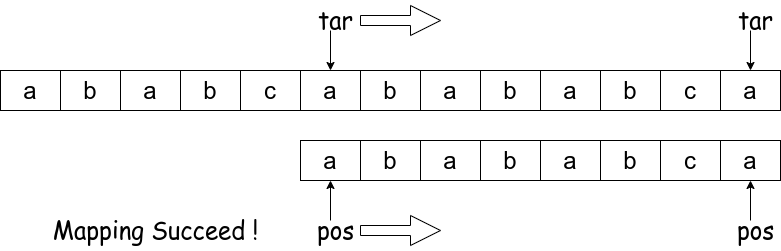

The diagram above was exported from draw.io. Its source (the exported page's mxGraphModel, read from the mxfile embedded in the PNG):
<mxGraphModel dx="1152" dy="807" grid="1" gridSize="10" guides="1" tooltips="1" connect="1" arrows="1" fold="1" page="1" pageScale="1" pageWidth="827" pageHeight="1169" math="0" shadow="0">
  <root>
    <mxCell id="0" />
    <mxCell id="1" parent="0" />
    <mxCell id="2" value="" style="endArrow=classic;html=1;fontSize=24;" edge="1" parent="1">
      <mxGeometry width="50" height="50" relative="1" as="geometry">
        <mxPoint x="330" y="220" as="sourcePoint" />
        <mxPoint x="330" y="180" as="targetPoint" />
      </mxGeometry>
    </mxCell>
    <mxCell id="3" value="" style="edgeStyle=orthogonalEdgeStyle;shape=arrow;rounded=0;orthogonalLoop=1;jettySize=auto;html=1;fontSize=24;" edge="1" parent="1" source="4">
      <mxGeometry relative="1" as="geometry">
        <mxPoint x="440" y="230.00000000000023" as="targetPoint" />
      </mxGeometry>
    </mxCell>
    <mxCell id="4" value="&lt;font face=&quot;Comic Sans MS&quot;&gt;pos&lt;/font&gt;" style="text;html=1;resizable=0;autosize=1;align=center;verticalAlign=middle;points=[];fillColor=none;strokeColor=none;rounded=0;fontSize=24;" vertex="1" parent="1">
      <mxGeometry x="310" y="210" width="50" height="40" as="geometry" />
    </mxCell>
    <mxCell id="5" value="&lt;font face=&quot;Comic Sans MS&quot;&gt;Mapping Succeed !&lt;/font&gt;" style="text;html=1;resizable=0;autosize=1;align=center;verticalAlign=middle;points=[];fillColor=none;strokeColor=none;rounded=0;fontSize=24;" vertex="1" parent="1">
      <mxGeometry x="45" y="210" width="220" height="40" as="geometry" />
    </mxCell>
    <mxCell id="6" value="" style="endArrow=classic;html=1;fontSize=24;" edge="1" parent="1">
      <mxGeometry width="50" height="50" relative="1" as="geometry">
        <mxPoint x="330" y="30" as="sourcePoint" />
        <mxPoint x="330" y="70" as="targetPoint" />
      </mxGeometry>
    </mxCell>
    <mxCell id="7" value="" style="edgeStyle=orthogonalEdgeStyle;shape=arrow;rounded=0;orthogonalLoop=1;jettySize=auto;html=1;fontSize=24;" edge="1" parent="1" source="8">
      <mxGeometry relative="1" as="geometry">
        <mxPoint x="440" y="20" as="targetPoint" />
      </mxGeometry>
    </mxCell>
    <mxCell id="8" value="&lt;font face=&quot;Comic Sans MS&quot;&gt;tar&lt;/font&gt;" style="text;html=1;resizable=0;autosize=1;align=center;verticalAlign=middle;points=[];fillColor=none;strokeColor=none;rounded=0;fontSize=24;" vertex="1" parent="1">
      <mxGeometry x="310" width="50" height="40" as="geometry" />
    </mxCell>
    <mxCell id="34" value="" style="endArrow=classic;html=1;fontSize=24;" edge="1" parent="1">
      <mxGeometry width="50" height="50" relative="1" as="geometry">
        <mxPoint x="750" y="30" as="sourcePoint" />
        <mxPoint x="750" y="70" as="targetPoint" />
      </mxGeometry>
    </mxCell>
    <mxCell id="35" value="&lt;font face=&quot;Comic Sans MS&quot;&gt;tar&lt;/font&gt;" style="text;html=1;resizable=0;autosize=1;align=center;verticalAlign=middle;points=[];fillColor=none;strokeColor=none;rounded=0;fontSize=24;" vertex="1" parent="1">
      <mxGeometry x="730" width="50" height="40" as="geometry" />
    </mxCell>
    <mxCell id="36" value="" style="endArrow=classic;html=1;fontSize=24;" edge="1" parent="1">
      <mxGeometry width="50" height="50" relative="1" as="geometry">
        <mxPoint x="750" y="220.00000000000023" as="sourcePoint" />
        <mxPoint x="750" y="180.00000000000023" as="targetPoint" />
      </mxGeometry>
    </mxCell>
    <mxCell id="37" value="&lt;font face=&quot;Comic Sans MS&quot;&gt;pos&lt;/font&gt;" style="text;html=1;resizable=0;autosize=1;align=center;verticalAlign=middle;points=[];fillColor=none;strokeColor=none;rounded=0;fontSize=24;" vertex="1" parent="1">
      <mxGeometry x="730" y="210" width="50" height="40" as="geometry" />
    </mxCell>
    <mxCell id="9" value="" style="shape=table;html=1;whiteSpace=wrap;startSize=0;container=1;collapsible=0;childLayout=tableLayout;" vertex="1" parent="1">
      <mxGeometry y="70" width="780" height="40" as="geometry" />
    </mxCell>
    <mxCell id="10" value="" style="shape=partialRectangle;html=1;whiteSpace=wrap;collapsible=0;dropTarget=0;pointerEvents=0;fillColor=none;top=0;left=0;bottom=0;right=0;points=[[0,0.5],[1,0.5]];portConstraint=eastwest;" vertex="1" parent="9">
      <mxGeometry width="780" height="40" as="geometry" />
    </mxCell>
    <mxCell id="11" value="a" style="shape=partialRectangle;html=1;whiteSpace=wrap;connectable=0;overflow=hidden;fillColor=none;top=0;left=0;bottom=0;right=0;fontSize=24;" vertex="1" parent="10">
      <mxGeometry width="60" height="40" as="geometry" />
    </mxCell>
    <mxCell id="12" value="&lt;font style=&quot;font-size: 24px&quot;&gt;b&lt;/font&gt;" style="shape=partialRectangle;html=1;whiteSpace=wrap;connectable=0;overflow=hidden;fillColor=none;top=0;left=0;bottom=0;right=0;" vertex="1" parent="10">
      <mxGeometry x="60" width="60" height="40" as="geometry" />
    </mxCell>
    <mxCell id="13" value="a" style="shape=partialRectangle;html=1;whiteSpace=wrap;connectable=0;overflow=hidden;fillColor=none;top=0;left=0;bottom=0;right=0;fontSize=24;" vertex="1" parent="10">
      <mxGeometry x="120" width="60" height="40" as="geometry" />
    </mxCell>
    <mxCell id="14" value="b" style="shape=partialRectangle;html=1;whiteSpace=wrap;connectable=0;overflow=hidden;fillColor=none;top=0;left=0;bottom=0;right=0;fontSize=24;" vertex="1" parent="10">
      <mxGeometry x="180" width="60" height="40" as="geometry" />
    </mxCell>
    <mxCell id="15" value="c" style="shape=partialRectangle;html=1;whiteSpace=wrap;connectable=0;overflow=hidden;fillColor=none;top=0;left=0;bottom=0;right=0;fontSize=24;" vertex="1" parent="10">
      <mxGeometry x="240" width="60" height="40" as="geometry" />
    </mxCell>
    <mxCell id="16" value="a" style="shape=partialRectangle;html=1;whiteSpace=wrap;connectable=0;overflow=hidden;fillColor=none;top=0;left=0;bottom=0;right=0;fontSize=24;" vertex="1" parent="10">
      <mxGeometry x="300" width="60" height="40" as="geometry" />
    </mxCell>
    <mxCell id="17" value="b" style="shape=partialRectangle;html=1;whiteSpace=wrap;connectable=0;overflow=hidden;fillColor=none;top=0;left=0;bottom=0;right=0;fontSize=24;" vertex="1" parent="10">
      <mxGeometry x="360" width="60" height="40" as="geometry" />
    </mxCell>
    <mxCell id="18" value="a" style="shape=partialRectangle;html=1;whiteSpace=wrap;connectable=0;overflow=hidden;fillColor=none;top=0;left=0;bottom=0;right=0;fontSize=24;" vertex="1" parent="10">
      <mxGeometry x="420" width="60" height="40" as="geometry" />
    </mxCell>
    <mxCell id="19" value="b" style="shape=partialRectangle;html=1;whiteSpace=wrap;connectable=0;overflow=hidden;fillColor=none;top=0;left=0;bottom=0;right=0;fontSize=24;" vertex="1" parent="10">
      <mxGeometry x="480" width="60" height="40" as="geometry" />
    </mxCell>
    <mxCell id="20" value="a" style="shape=partialRectangle;html=1;whiteSpace=wrap;connectable=0;overflow=hidden;fillColor=none;top=0;left=0;bottom=0;right=0;fontSize=24;" vertex="1" parent="10">
      <mxGeometry x="540" width="60" height="40" as="geometry" />
    </mxCell>
    <mxCell id="21" value="b" style="shape=partialRectangle;html=1;whiteSpace=wrap;connectable=0;overflow=hidden;fillColor=none;top=0;left=0;bottom=0;right=0;fontSize=24;" vertex="1" parent="10">
      <mxGeometry x="600" width="60" height="40" as="geometry" />
    </mxCell>
    <mxCell id="22" value="c" style="shape=partialRectangle;html=1;whiteSpace=wrap;connectable=0;overflow=hidden;fillColor=none;top=0;left=0;bottom=0;right=0;fontSize=24;" vertex="1" parent="10">
      <mxGeometry x="660" width="60" height="40" as="geometry" />
    </mxCell>
    <mxCell id="23" value="a" style="shape=partialRectangle;html=1;whiteSpace=wrap;connectable=0;overflow=hidden;fillColor=none;top=0;left=0;bottom=0;right=0;fontSize=24;" vertex="1" parent="10">
      <mxGeometry x="720" width="60" height="40" as="geometry" />
    </mxCell>
    <mxCell id="24" value="" style="shape=table;html=1;whiteSpace=wrap;startSize=0;container=1;collapsible=0;childLayout=tableLayout;fontSize=24;" vertex="1" parent="1">
      <mxGeometry x="300" y="140" width="480" height="40" as="geometry" />
    </mxCell>
    <mxCell id="25" value="" style="shape=partialRectangle;html=1;whiteSpace=wrap;collapsible=0;dropTarget=0;pointerEvents=0;fillColor=none;top=0;left=0;bottom=0;right=0;points=[[0,0.5],[1,0.5]];portConstraint=eastwest;" vertex="1" parent="24">
      <mxGeometry width="480" height="40" as="geometry" />
    </mxCell>
    <mxCell id="26" value="a" style="shape=partialRectangle;html=1;whiteSpace=wrap;connectable=0;overflow=hidden;fillColor=none;top=0;left=0;bottom=0;right=0;fontSize=24;" vertex="1" parent="25">
      <mxGeometry width="60" height="40" as="geometry" />
    </mxCell>
    <mxCell id="27" value="b" style="shape=partialRectangle;html=1;whiteSpace=wrap;connectable=0;overflow=hidden;fillColor=none;top=0;left=0;bottom=0;right=0;fontSize=24;" vertex="1" parent="25">
      <mxGeometry x="60" width="60" height="40" as="geometry" />
    </mxCell>
    <mxCell id="28" value="a" style="shape=partialRectangle;html=1;whiteSpace=wrap;connectable=0;overflow=hidden;fillColor=none;top=0;left=0;bottom=0;right=0;fontSize=24;" vertex="1" parent="25">
      <mxGeometry x="120" width="60" height="40" as="geometry" />
    </mxCell>
    <mxCell id="29" value="b" style="shape=partialRectangle;html=1;whiteSpace=wrap;connectable=0;overflow=hidden;fillColor=none;top=0;left=0;bottom=0;right=0;fontSize=24;" vertex="1" parent="25">
      <mxGeometry x="180" width="60" height="40" as="geometry" />
    </mxCell>
    <mxCell id="30" value="a" style="shape=partialRectangle;html=1;whiteSpace=wrap;connectable=0;overflow=hidden;fillColor=none;top=0;left=0;bottom=0;right=0;fontSize=24;" vertex="1" parent="25">
      <mxGeometry x="240" width="60" height="40" as="geometry" />
    </mxCell>
    <mxCell id="31" value="b" style="shape=partialRectangle;html=1;whiteSpace=wrap;connectable=0;overflow=hidden;fillColor=none;top=0;left=0;bottom=0;right=0;fontSize=24;" vertex="1" parent="25">
      <mxGeometry x="300" width="60" height="40" as="geometry" />
    </mxCell>
    <mxCell id="32" value="c" style="shape=partialRectangle;html=1;whiteSpace=wrap;connectable=0;overflow=hidden;fillColor=none;top=0;left=0;bottom=0;right=0;fontSize=24;" vertex="1" parent="25">
      <mxGeometry x="360" width="60" height="40" as="geometry" />
    </mxCell>
    <mxCell id="33" value="a" style="shape=partialRectangle;html=1;whiteSpace=wrap;connectable=0;overflow=hidden;fillColor=none;top=0;left=0;bottom=0;right=0;fontSize=24;" vertex="1" parent="25">
      <mxGeometry x="420" width="60" height="40" as="geometry" />
    </mxCell>
  </root>
</mxGraphModel>